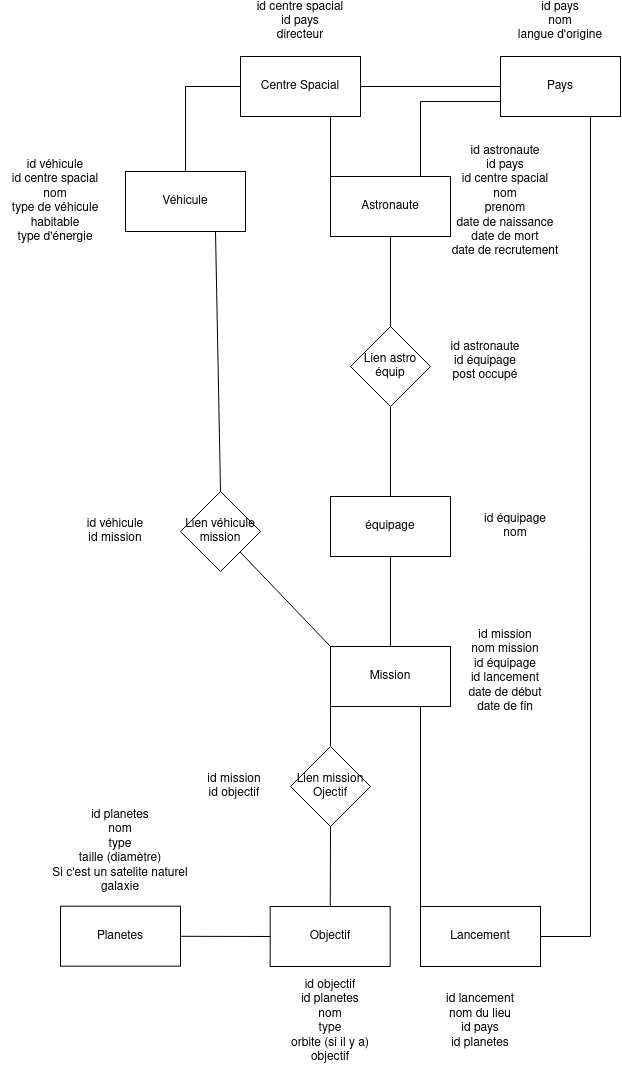

The diagram above was exported from draw.io. Its source (the exported page's mxGraphModel, read from the mxfile embedded in the PNG):
<mxGraphModel dx="626" dy="1136" grid="1" gridSize="10" guides="1" tooltips="1" connect="1" arrows="1" fold="1" page="1" pageScale="1" pageWidth="827" pageHeight="1169" math="0" shadow="0">
  <root>
    <mxCell id="0" />
    <mxCell id="1" parent="0" />
    <mxCell id="dNFJxdsGJydxbJaDh1bN-6" style="edgeStyle=none;orthogonalLoop=1;jettySize=auto;html=1;exitX=0;exitY=0.5;exitDx=0;exitDy=0;entryX=1;entryY=0.5;entryDx=0;entryDy=0;rounded=0;startArrow=none;startFill=0;endArrow=none;endFill=0;" edge="1" parent="1" source="dNFJxdsGJydxbJaDh1bN-1" target="dNFJxdsGJydxbJaDh1bN-4">
      <mxGeometry relative="1" as="geometry" />
    </mxCell>
    <mxCell id="dNFJxdsGJydxbJaDh1bN-8" style="edgeStyle=none;rounded=0;orthogonalLoop=1;jettySize=auto;html=1;exitX=0;exitY=0.75;exitDx=0;exitDy=0;startArrow=none;startFill=0;endArrow=none;endFill=0;entryX=0.75;entryY=0;entryDx=0;entryDy=0;" edge="1" parent="1" source="dNFJxdsGJydxbJaDh1bN-1" target="dNFJxdsGJydxbJaDh1bN-9">
      <mxGeometry relative="1" as="geometry">
        <mxPoint x="520" y="160" as="targetPoint" />
        <Array as="points">
          <mxPoint x="600" y="115" />
        </Array>
      </mxGeometry>
    </mxCell>
    <mxCell id="dNFJxdsGJydxbJaDh1bN-46" style="edgeStyle=none;rounded=0;orthogonalLoop=1;jettySize=auto;html=1;exitX=0.75;exitY=1;exitDx=0;exitDy=0;entryX=1;entryY=0.5;entryDx=0;entryDy=0;startArrow=none;startFill=0;endArrow=none;endFill=0;" edge="1" parent="1" source="dNFJxdsGJydxbJaDh1bN-1" target="dNFJxdsGJydxbJaDh1bN-44">
      <mxGeometry relative="1" as="geometry">
        <Array as="points">
          <mxPoint x="770" y="560" />
          <mxPoint x="770" y="950" />
        </Array>
      </mxGeometry>
    </mxCell>
    <mxCell id="dNFJxdsGJydxbJaDh1bN-1" value="Pays" style="rounded=0;whiteSpace=wrap;html=1;" vertex="1" parent="1">
      <mxGeometry x="680" y="70" width="120" height="60" as="geometry" />
    </mxCell>
    <mxCell id="dNFJxdsGJydxbJaDh1bN-2" value="&lt;div&gt;id pays&lt;/div&gt;&lt;div&gt;nom&lt;/div&gt;&lt;div&gt;langue d'origine&lt;br&gt;&lt;/div&gt;" style="text;html=1;strokeColor=none;fillColor=none;align=center;verticalAlign=middle;whiteSpace=wrap;rounded=0;" vertex="1" parent="1">
      <mxGeometry x="685" y="20" width="110" height="30" as="geometry" />
    </mxCell>
    <mxCell id="dNFJxdsGJydxbJaDh1bN-10" style="edgeStyle=none;rounded=0;orthogonalLoop=1;jettySize=auto;html=1;entryX=0;entryY=0;entryDx=0;entryDy=0;startArrow=none;startFill=0;endArrow=none;endFill=0;" edge="1" parent="1" target="dNFJxdsGJydxbJaDh1bN-9">
      <mxGeometry relative="1" as="geometry">
        <mxPoint x="510" y="130" as="sourcePoint" />
      </mxGeometry>
    </mxCell>
    <mxCell id="dNFJxdsGJydxbJaDh1bN-31" style="edgeStyle=none;rounded=0;orthogonalLoop=1;jettySize=auto;html=1;exitX=0;exitY=0.5;exitDx=0;exitDy=0;startArrow=none;startFill=0;endArrow=none;endFill=0;" edge="1" parent="1" source="dNFJxdsGJydxbJaDh1bN-4" target="dNFJxdsGJydxbJaDh1bN-32">
      <mxGeometry relative="1" as="geometry">
        <mxPoint x="360" y="200" as="targetPoint" />
        <Array as="points">
          <mxPoint x="365" y="100" />
        </Array>
      </mxGeometry>
    </mxCell>
    <mxCell id="dNFJxdsGJydxbJaDh1bN-4" value="Centre Spacial" style="rounded=0;whiteSpace=wrap;html=1;" vertex="1" parent="1">
      <mxGeometry x="420" y="70" width="120" height="60" as="geometry" />
    </mxCell>
    <mxCell id="dNFJxdsGJydxbJaDh1bN-7" value="&lt;div&gt;id centre spacial&lt;br&gt;&lt;/div&gt;&lt;div&gt;id pays&lt;br&gt;&lt;/div&gt;&lt;div&gt;directeur&lt;br&gt;&lt;/div&gt;" style="text;html=1;strokeColor=none;fillColor=none;align=center;verticalAlign=middle;whiteSpace=wrap;rounded=0;" vertex="1" parent="1">
      <mxGeometry x="425" y="20" width="110" height="30" as="geometry" />
    </mxCell>
    <mxCell id="dNFJxdsGJydxbJaDh1bN-15" style="edgeStyle=none;rounded=0;orthogonalLoop=1;jettySize=auto;html=1;exitX=0.5;exitY=1;exitDx=0;exitDy=0;startArrow=none;startFill=0;endArrow=none;endFill=0;" edge="1" parent="1" source="dNFJxdsGJydxbJaDh1bN-9" target="dNFJxdsGJydxbJaDh1bN-16">
      <mxGeometry relative="1" as="geometry">
        <mxPoint x="570" y="340" as="targetPoint" />
      </mxGeometry>
    </mxCell>
    <mxCell id="dNFJxdsGJydxbJaDh1bN-9" value="Astronaute" style="rounded=0;whiteSpace=wrap;html=1;" vertex="1" parent="1">
      <mxGeometry x="510" y="190" width="120" height="60" as="geometry" />
    </mxCell>
    <mxCell id="dNFJxdsGJydxbJaDh1bN-11" value="&lt;div&gt;id astronaute&lt;/div&gt;&lt;div&gt;id pays&lt;/div&gt;&lt;div&gt;id centre spacial&lt;/div&gt;&lt;div&gt;nom&lt;/div&gt;&lt;div&gt;prenom&lt;/div&gt;&lt;div&gt;date de naissance&lt;/div&gt;&lt;div&gt;date de mort&lt;/div&gt;&lt;div&gt;date de recrutement&lt;br&gt;&lt;/div&gt;" style="text;html=1;strokeColor=none;fillColor=none;align=center;verticalAlign=middle;whiteSpace=wrap;rounded=0;" vertex="1" parent="1">
      <mxGeometry x="630" y="200" width="110" height="30" as="geometry" />
    </mxCell>
    <mxCell id="dNFJxdsGJydxbJaDh1bN-17" style="edgeStyle=none;rounded=0;orthogonalLoop=1;jettySize=auto;html=1;exitX=0.5;exitY=1;exitDx=0;exitDy=0;startArrow=none;startFill=0;endArrow=none;endFill=0;" edge="1" parent="1" source="dNFJxdsGJydxbJaDh1bN-16" target="dNFJxdsGJydxbJaDh1bN-18">
      <mxGeometry relative="1" as="geometry">
        <mxPoint x="570" y="490" as="targetPoint" />
      </mxGeometry>
    </mxCell>
    <mxCell id="dNFJxdsGJydxbJaDh1bN-16" value="&lt;div&gt;Lien astro&lt;/div&gt;&lt;div&gt;équip&lt;br&gt;&lt;/div&gt;" style="rhombus;whiteSpace=wrap;html=1;" vertex="1" parent="1">
      <mxGeometry x="530" y="340" width="80" height="80" as="geometry" />
    </mxCell>
    <mxCell id="dNFJxdsGJydxbJaDh1bN-21" style="edgeStyle=none;rounded=0;orthogonalLoop=1;jettySize=auto;html=1;exitX=0.5;exitY=1;exitDx=0;exitDy=0;startArrow=none;startFill=0;endArrow=none;endFill=0;" edge="1" parent="1" source="dNFJxdsGJydxbJaDh1bN-18" target="dNFJxdsGJydxbJaDh1bN-22">
      <mxGeometry relative="1" as="geometry">
        <mxPoint x="570" y="690" as="targetPoint" />
      </mxGeometry>
    </mxCell>
    <mxCell id="dNFJxdsGJydxbJaDh1bN-18" value="équipage" style="rounded=0;whiteSpace=wrap;html=1;" vertex="1" parent="1">
      <mxGeometry x="510" y="510" width="120" height="60" as="geometry" />
    </mxCell>
    <mxCell id="dNFJxdsGJydxbJaDh1bN-19" value="&lt;div&gt;id astronaute&lt;/div&gt;&lt;div&gt;id équipage&lt;/div&gt;&lt;div&gt;post occupé&lt;br&gt;&lt;/div&gt;" style="text;html=1;strokeColor=none;fillColor=none;align=center;verticalAlign=middle;whiteSpace=wrap;rounded=0;" vertex="1" parent="1">
      <mxGeometry x="610" y="360" width="110" height="30" as="geometry" />
    </mxCell>
    <mxCell id="dNFJxdsGJydxbJaDh1bN-20" value="&lt;div&gt;id équipage&lt;/div&gt;&lt;div&gt;nom&lt;br&gt;&lt;/div&gt;" style="text;html=1;strokeColor=none;fillColor=none;align=center;verticalAlign=middle;whiteSpace=wrap;rounded=0;" vertex="1" parent="1">
      <mxGeometry x="640" y="525" width="110" height="30" as="geometry" />
    </mxCell>
    <mxCell id="dNFJxdsGJydxbJaDh1bN-26" style="edgeStyle=none;rounded=0;orthogonalLoop=1;jettySize=auto;html=1;exitX=0;exitY=1;exitDx=0;exitDy=0;startArrow=none;startFill=0;endArrow=none;endFill=0;" edge="1" parent="1" source="dNFJxdsGJydxbJaDh1bN-22" target="dNFJxdsGJydxbJaDh1bN-27">
      <mxGeometry relative="1" as="geometry">
        <mxPoint x="510" y="770" as="targetPoint" />
      </mxGeometry>
    </mxCell>
    <mxCell id="dNFJxdsGJydxbJaDh1bN-28" style="edgeStyle=none;rounded=0;orthogonalLoop=1;jettySize=auto;html=1;exitX=0;exitY=0;exitDx=0;exitDy=0;startArrow=none;startFill=0;endArrow=none;endFill=0;" edge="1" parent="1" source="dNFJxdsGJydxbJaDh1bN-22" target="dNFJxdsGJydxbJaDh1bN-29">
      <mxGeometry relative="1" as="geometry">
        <mxPoint x="470" y="620" as="targetPoint" />
      </mxGeometry>
    </mxCell>
    <mxCell id="dNFJxdsGJydxbJaDh1bN-43" style="edgeStyle=none;rounded=0;orthogonalLoop=1;jettySize=auto;html=1;exitX=0.75;exitY=1;exitDx=0;exitDy=0;startArrow=none;startFill=0;endArrow=none;endFill=0;entryX=0;entryY=0;entryDx=0;entryDy=0;" edge="1" parent="1" source="dNFJxdsGJydxbJaDh1bN-22" target="dNFJxdsGJydxbJaDh1bN-44">
      <mxGeometry relative="1" as="geometry">
        <mxPoint x="600.1428571428571" y="920" as="targetPoint" />
      </mxGeometry>
    </mxCell>
    <mxCell id="dNFJxdsGJydxbJaDh1bN-22" value="Mission" style="rounded=0;whiteSpace=wrap;html=1;" vertex="1" parent="1">
      <mxGeometry x="510" y="660" width="120" height="60" as="geometry" />
    </mxCell>
    <mxCell id="dNFJxdsGJydxbJaDh1bN-23" value="&lt;div&gt;id mission&lt;/div&gt;&lt;div&gt;nom mission&lt;/div&gt;&lt;div&gt;id équipage&lt;/div&gt;&lt;div&gt;id lancement&lt;/div&gt;&lt;div&gt;date de début&lt;/div&gt;&lt;div&gt;date de fin&lt;br&gt;&lt;/div&gt;" style="text;html=1;strokeColor=none;fillColor=none;align=center;verticalAlign=middle;whiteSpace=wrap;rounded=0;" vertex="1" parent="1">
      <mxGeometry x="630" y="670" width="110" height="30" as="geometry" />
    </mxCell>
    <mxCell id="dNFJxdsGJydxbJaDh1bN-36" style="edgeStyle=none;rounded=0;orthogonalLoop=1;jettySize=auto;html=1;exitX=0.5;exitY=1;exitDx=0;exitDy=0;startArrow=none;startFill=0;endArrow=none;endFill=0;" edge="1" parent="1" source="dNFJxdsGJydxbJaDh1bN-27" target="dNFJxdsGJydxbJaDh1bN-37">
      <mxGeometry relative="1" as="geometry">
        <mxPoint x="509.66666666666663" y="950" as="targetPoint" />
      </mxGeometry>
    </mxCell>
    <mxCell id="dNFJxdsGJydxbJaDh1bN-27" value="&lt;div&gt;Lien mission&lt;/div&gt;&lt;div&gt;Ojectif&lt;br&gt;&lt;/div&gt;" style="rhombus;whiteSpace=wrap;html=1;" vertex="1" parent="1">
      <mxGeometry x="470" y="760" width="80" height="80" as="geometry" />
    </mxCell>
    <mxCell id="dNFJxdsGJydxbJaDh1bN-29" value="&lt;div&gt;Lien véhicule&lt;/div&gt;&lt;div&gt;mission&lt;br&gt;&lt;/div&gt;" style="rhombus;whiteSpace=wrap;html=1;" vertex="1" parent="1">
      <mxGeometry x="360" y="505" width="80" height="80" as="geometry" />
    </mxCell>
    <mxCell id="dNFJxdsGJydxbJaDh1bN-33" style="edgeStyle=none;rounded=0;orthogonalLoop=1;jettySize=auto;html=1;exitX=0.75;exitY=1;exitDx=0;exitDy=0;startArrow=none;startFill=0;endArrow=none;endFill=0;entryX=0.5;entryY=0;entryDx=0;entryDy=0;" edge="1" parent="1" source="dNFJxdsGJydxbJaDh1bN-32" target="dNFJxdsGJydxbJaDh1bN-29">
      <mxGeometry relative="1" as="geometry">
        <mxPoint x="400" y="500" as="targetPoint" />
      </mxGeometry>
    </mxCell>
    <mxCell id="dNFJxdsGJydxbJaDh1bN-32" value="Véhicule" style="rounded=0;whiteSpace=wrap;html=1;" vertex="1" parent="1">
      <mxGeometry x="305" y="185" width="120" height="60" as="geometry" />
    </mxCell>
    <mxCell id="dNFJxdsGJydxbJaDh1bN-34" value="&lt;div&gt;id véhicule&lt;/div&gt;&lt;div&gt;id centre spacial&lt;/div&gt;&lt;div&gt;nom&lt;/div&gt;&lt;div&gt;type de véhicule&lt;br&gt;&lt;/div&gt;&lt;div&gt;habitable&lt;/div&gt;&lt;div&gt;type d'énergie&lt;br&gt;&lt;/div&gt;" style="text;html=1;strokeColor=none;fillColor=none;align=center;verticalAlign=middle;whiteSpace=wrap;rounded=0;" vertex="1" parent="1">
      <mxGeometry x="180" y="200" width="110" height="30" as="geometry" />
    </mxCell>
    <mxCell id="dNFJxdsGJydxbJaDh1bN-35" value="&lt;div&gt;id véhicule&lt;/div&gt;&lt;div&gt;id mission&lt;br&gt;&lt;/div&gt;" style="text;html=1;strokeColor=none;fillColor=none;align=center;verticalAlign=middle;whiteSpace=wrap;rounded=0;" vertex="1" parent="1">
      <mxGeometry x="240" y="530" width="110" height="30" as="geometry" />
    </mxCell>
    <mxCell id="dNFJxdsGJydxbJaDh1bN-40" style="edgeStyle=none;rounded=0;orthogonalLoop=1;jettySize=auto;html=1;exitX=0;exitY=0.5;exitDx=0;exitDy=0;startArrow=none;startFill=0;endArrow=none;endFill=0;" edge="1" parent="1" source="dNFJxdsGJydxbJaDh1bN-37" target="dNFJxdsGJydxbJaDh1bN-41">
      <mxGeometry relative="1" as="geometry">
        <mxPoint x="300" y="949.6666666666665" as="targetPoint" />
      </mxGeometry>
    </mxCell>
    <mxCell id="dNFJxdsGJydxbJaDh1bN-37" value="Objectif" style="rounded=0;whiteSpace=wrap;html=1;" vertex="1" parent="1">
      <mxGeometry x="449.66666666666663" y="920" width="120" height="60" as="geometry" />
    </mxCell>
    <mxCell id="dNFJxdsGJydxbJaDh1bN-38" value="&lt;div&gt;id mission&lt;/div&gt;&lt;div&gt;id objectif&lt;br&gt;&lt;/div&gt;" style="text;html=1;strokeColor=none;fillColor=none;align=center;verticalAlign=middle;whiteSpace=wrap;rounded=0;" vertex="1" parent="1">
      <mxGeometry x="359" y="785" width="110" height="30" as="geometry" />
    </mxCell>
    <mxCell id="dNFJxdsGJydxbJaDh1bN-39" value="&lt;div&gt;id objectif&lt;/div&gt;&lt;div&gt;id planetes&lt;/div&gt;&lt;div&gt;nom&lt;/div&gt;&lt;div&gt;type&lt;/div&gt;&lt;div&gt;orbite (si il y a)&lt;/div&gt;&lt;div&gt;objectif&lt;br&gt;&lt;/div&gt;" style="text;html=1;strokeColor=none;fillColor=none;align=center;verticalAlign=middle;whiteSpace=wrap;rounded=0;" vertex="1" parent="1">
      <mxGeometry x="454.67" y="1020" width="110" height="30" as="geometry" />
    </mxCell>
    <mxCell id="dNFJxdsGJydxbJaDh1bN-41" value="Planetes" style="rounded=0;whiteSpace=wrap;html=1;" vertex="1" parent="1">
      <mxGeometry x="240" y="919.6666666666665" width="120" height="60" as="geometry" />
    </mxCell>
    <mxCell id="dNFJxdsGJydxbJaDh1bN-42" value="&lt;div&gt;id planetes&lt;/div&gt;&lt;div&gt;nom&lt;/div&gt;&lt;div&gt;type&lt;/div&gt;&lt;div&gt;taille (diamètre)&lt;/div&gt;&lt;div&gt;Si c'est un satelite naturel&lt;/div&gt;&lt;div&gt;galaxie&lt;br&gt;&lt;/div&gt;" style="text;html=1;strokeColor=none;fillColor=none;align=center;verticalAlign=middle;whiteSpace=wrap;rounded=0;" vertex="1" parent="1">
      <mxGeometry x="220" y="850" width="160" height="30" as="geometry" />
    </mxCell>
    <mxCell id="dNFJxdsGJydxbJaDh1bN-44" value="Lancement" style="rounded=0;whiteSpace=wrap;html=1;" vertex="1" parent="1">
      <mxGeometry x="600.0028571428571" y="920" width="120" height="60" as="geometry" />
    </mxCell>
    <mxCell id="dNFJxdsGJydxbJaDh1bN-45" value="&lt;div&gt;id lancement&lt;/div&gt;&lt;div&gt;nom du lieu&lt;/div&gt;&lt;div&gt;id pays&lt;/div&gt;&lt;div&gt;id planetes&lt;br&gt;&lt;/div&gt;" style="text;html=1;strokeColor=none;fillColor=none;align=center;verticalAlign=middle;whiteSpace=wrap;rounded=0;" vertex="1" parent="1">
      <mxGeometry x="605" y="1020" width="110" height="30" as="geometry" />
    </mxCell>
  </root>
</mxGraphModel>